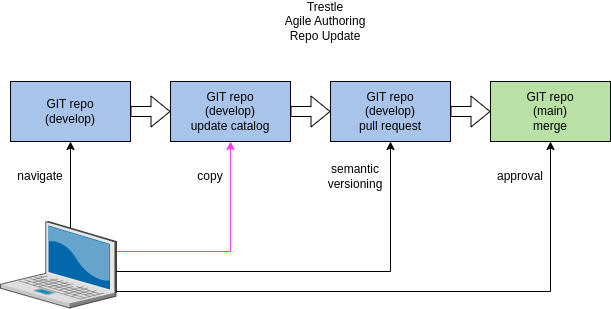

The diagram above was exported from draw.io. Its source (the exported page's mxGraphModel, read from the mxfile embedded in the PNG):
<mxGraphModel dx="1164" dy="753" grid="1" gridSize="10" guides="1" tooltips="1" connect="1" arrows="1" fold="1" page="1" pageScale="1" pageWidth="850" pageHeight="1100" math="0" shadow="0">
  <root>
    <mxCell id="0" />
    <mxCell id="1" parent="0" />
    <mxCell id="953rFPgKHFjmJHavNh2K-6" style="edgeStyle=orthogonalEdgeStyle;rounded=0;orthogonalLoop=1;jettySize=auto;html=1;exitX=1;exitY=0.5;exitDx=0;exitDy=0;entryX=0.5;entryY=1;entryDx=0;entryDy=0;" parent="1" source="953rFPgKHFjmJHavNh2K-4" target="953rFPgKHFjmJHavNh2K-2" edge="1">
      <mxGeometry relative="1" as="geometry" />
    </mxCell>
    <mxCell id="953rFPgKHFjmJHavNh2K-5" style="edgeStyle=orthogonalEdgeStyle;rounded=0;orthogonalLoop=1;jettySize=auto;html=1;exitX=1;exitY=0.5;exitDx=0;exitDy=0;entryX=0.5;entryY=1;entryDx=0;entryDy=0;" parent="1" source="953rFPgKHFjmJHavNh2K-3" target="Td4egKe_wAdE8oFiXPUU-1" edge="1">
      <mxGeometry relative="1" as="geometry" />
    </mxCell>
    <mxCell id="953rFPgKHFjmJHavNh2K-4" value="" style="rounded=0;whiteSpace=wrap;html=1;" parent="1" vertex="1">
      <mxGeometry x="130" y="360" width="20" height="20" as="geometry" />
    </mxCell>
    <mxCell id="953rFPgKHFjmJHavNh2K-3" value="" style="rounded=0;whiteSpace=wrap;html=1;" parent="1" vertex="1">
      <mxGeometry x="130" y="340" width="20" height="20" as="geometry" />
    </mxCell>
    <mxCell id="Kxdn-JrEQKSZMSrXZ_4Y-5" style="edgeStyle=orthogonalEdgeStyle;rounded=0;orthogonalLoop=1;jettySize=auto;html=1;exitX=0.5;exitY=0;exitDx=0;exitDy=0;entryX=0.5;entryY=1;entryDx=0;entryDy=0;" parent="1" source="Td4egKe_wAdE8oFiXPUU-12" target="kNFgctC1tMzVj8SimGIi-55" edge="1">
      <mxGeometry relative="1" as="geometry" />
    </mxCell>
    <mxCell id="sJczr7EHVSFUjlmMrbDo-2" style="edgeStyle=orthogonalEdgeStyle;rounded=0;orthogonalLoop=1;jettySize=auto;html=1;exitX=1;exitY=0.5;exitDx=0;exitDy=0;entryX=0.5;entryY=1;entryDx=0;entryDy=0;fillColor=#FF0000;strokeColor=#FF33FF;" edge="1" parent="1" source="Td4egKe_wAdE8oFiXPUU-12" target="Td4egKe_wAdE8oFiXPUU-2">
      <mxGeometry relative="1" as="geometry" />
    </mxCell>
    <mxCell id="Td4egKe_wAdE8oFiXPUU-12" value="" style="rounded=0;whiteSpace=wrap;html=1;" parent="1" vertex="1">
      <mxGeometry x="130" y="320" width="20" height="20" as="geometry" />
    </mxCell>
    <mxCell id="PCGCRBoWbjobudrKsZ7f-6" style="edgeStyle=orthogonalEdgeStyle;rounded=0;orthogonalLoop=1;jettySize=auto;html=1;exitX=1;exitY=0.5;exitDx=0;exitDy=0;entryX=0;entryY=0.5;entryDx=0;entryDy=0;shape=flexArrow;" parent="1" source="kNFgctC1tMzVj8SimGIi-55" target="Td4egKe_wAdE8oFiXPUU-2" edge="1">
      <mxGeometry relative="1" as="geometry" />
    </mxCell>
    <mxCell id="kNFgctC1tMzVj8SimGIi-55" value="GIT repo&lt;br&gt;(develop)" style="rounded=0;whiteSpace=wrap;html=1;fillColor=#A9C4EB;" parent="1" vertex="1">
      <mxGeometry x="80" y="160" width="120" height="60" as="geometry" />
    </mxCell>
    <mxCell id="Td4egKe_wAdE8oFiXPUU-1" value="GIT repo&lt;br&gt;(develop)&lt;br&gt;pull request" style="rounded=0;whiteSpace=wrap;html=1;fillColor=#A9C4EB;" parent="1" vertex="1">
      <mxGeometry x="400" y="160" width="120" height="60" as="geometry" />
    </mxCell>
    <mxCell id="Kxdn-JrEQKSZMSrXZ_4Y-3" style="edgeStyle=orthogonalEdgeStyle;rounded=0;orthogonalLoop=1;jettySize=auto;html=1;exitX=1;exitY=0.5;exitDx=0;exitDy=0;entryX=0;entryY=0.5;entryDx=0;entryDy=0;shape=flexArrow;" parent="1" source="Td4egKe_wAdE8oFiXPUU-2" target="Td4egKe_wAdE8oFiXPUU-1" edge="1">
      <mxGeometry relative="1" as="geometry" />
    </mxCell>
    <mxCell id="Td4egKe_wAdE8oFiXPUU-2" value="GIT repo&lt;br&gt;(develop)&lt;br&gt;update catalog" style="rounded=0;whiteSpace=wrap;html=1;fillColor=#A9C4EB;" parent="1" vertex="1">
      <mxGeometry x="240" y="160" width="120" height="60" as="geometry" />
    </mxCell>
    <mxCell id="Td4egKe_wAdE8oFiXPUU-3" value="" style="verticalLabelPosition=bottom;sketch=0;aspect=fixed;html=1;verticalAlign=top;strokeColor=none;align=center;outlineConnect=0;shape=mxgraph.citrix.laptop_2;" parent="1" vertex="1">
      <mxGeometry x="70" y="300" width="116" height="86.5" as="geometry" />
    </mxCell>
    <mxCell id="HQ_3SjkQ02_-DHeuNdse-4" value="Trestle&lt;br&gt;Agile Authoring&lt;br&gt;Repo Update" style="text;html=1;strokeColor=none;fillColor=none;align=center;verticalAlign=middle;whiteSpace=wrap;rounded=0;" parent="1" vertex="1">
      <mxGeometry x="335" y="80" width="120" height="40" as="geometry" />
    </mxCell>
    <mxCell id="Kxdn-JrEQKSZMSrXZ_4Y-1" value="navigate" style="text;html=1;strokeColor=none;fillColor=none;align=center;verticalAlign=middle;whiteSpace=wrap;rounded=0;" parent="1" vertex="1">
      <mxGeometry x="80" y="240" width="60" height="30" as="geometry" />
    </mxCell>
    <mxCell id="Kxdn-JrEQKSZMSrXZ_4Y-2" value="copy" style="text;html=1;strokeColor=none;fillColor=none;align=center;verticalAlign=middle;whiteSpace=wrap;rounded=0;" parent="1" vertex="1">
      <mxGeometry x="250" y="240" width="60" height="30" as="geometry" />
    </mxCell>
    <mxCell id="953rFPgKHFjmJHavNh2K-2" value="GIT repo&lt;br&gt;(main)&lt;br&gt;merge" style="rounded=0;whiteSpace=wrap;html=1;fillColor=#B9E0A5;" parent="1" vertex="1">
      <mxGeometry x="560" y="160" width="120" height="60" as="geometry" />
    </mxCell>
    <mxCell id="953rFPgKHFjmJHavNh2K-7" value="semantic&lt;br&gt;versioning" style="text;html=1;strokeColor=none;fillColor=none;align=center;verticalAlign=middle;whiteSpace=wrap;rounded=0;" parent="1" vertex="1">
      <mxGeometry x="395" y="240" width="60" height="30" as="geometry" />
    </mxCell>
    <mxCell id="953rFPgKHFjmJHavNh2K-10" value="approval" style="text;html=1;strokeColor=none;fillColor=none;align=center;verticalAlign=middle;whiteSpace=wrap;rounded=0;" parent="1" vertex="1">
      <mxGeometry x="560" y="240" width="60" height="30" as="geometry" />
    </mxCell>
    <mxCell id="953rFPgKHFjmJHavNh2K-22" value="" style="shape=flexArrow;endArrow=classic;html=1;rounded=0;entryX=0;entryY=0.5;entryDx=0;entryDy=0;" parent="1" source="Td4egKe_wAdE8oFiXPUU-1" target="953rFPgKHFjmJHavNh2K-2" edge="1">
      <mxGeometry width="50" height="50" relative="1" as="geometry">
        <mxPoint x="400" y="390" as="sourcePoint" />
        <mxPoint x="450" y="340" as="targetPoint" />
      </mxGeometry>
    </mxCell>
  </root>
</mxGraphModel>